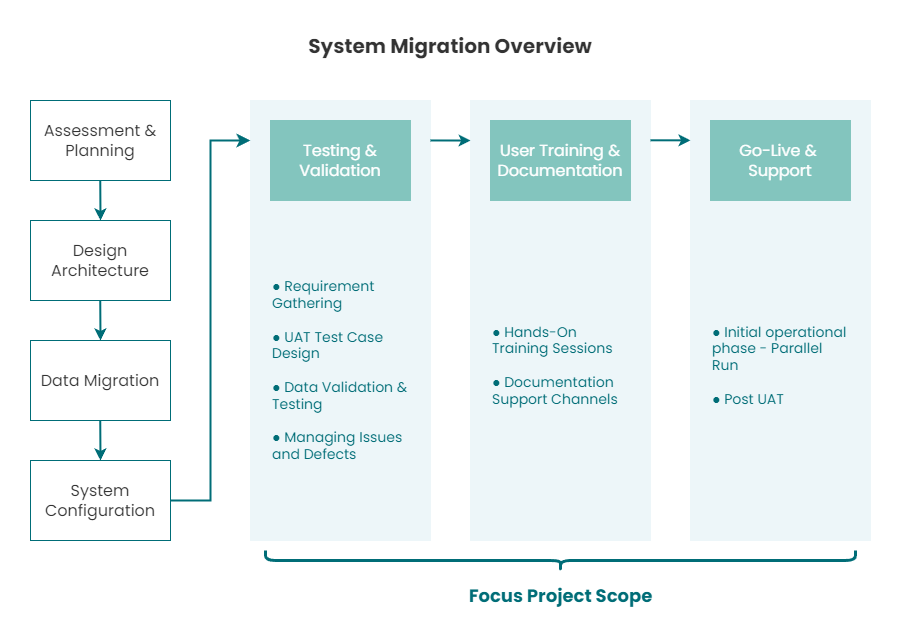

The diagram above was exported from draw.io. Its source (the exported page's mxGraphModel, read from the mxfile embedded in the PNG):
<mxGraphModel dx="1434" dy="836" grid="1" gridSize="10" guides="1" tooltips="1" connect="1" arrows="1" fold="1" page="1" pageScale="1" pageWidth="1169" pageHeight="827" math="0" shadow="0">
  <root>
    <mxCell id="0" />
    <mxCell id="1" parent="0" />
    <mxCell id="6WPoNz_lZdmMKB7ccVEn-29" value="" style="rounded=0;whiteSpace=wrap;html=1;strokeColor=#EDF6F9;container=0;fontFamily=Rubik;fillColor=#edf6f9;shadow=0;" parent="1" vertex="1">
      <mxGeometry x="825" y="170" width="180" height="440" as="geometry" />
    </mxCell>
    <mxCell id="6WPoNz_lZdmMKB7ccVEn-28" value="" style="rounded=0;whiteSpace=wrap;html=1;strokeColor=#EDF6F9;container=0;fontFamily=Rubik;fillColor=#edf6f9;shadow=0;" parent="1" vertex="1">
      <mxGeometry x="605" y="170" width="180" height="440" as="geometry" />
    </mxCell>
    <mxCell id="6WPoNz_lZdmMKB7ccVEn-27" value="" style="rounded=0;whiteSpace=wrap;html=1;strokeColor=#EDF6F9;container=0;fontFamily=Rubik;fillStyle=auto;gradientColor=none;gradientDirection=north;fillColor=#edf6f9;glass=0;shadow=0;" parent="1" vertex="1">
      <mxGeometry x="385" y="170" width="180" height="440" as="geometry" />
    </mxCell>
    <mxCell id="6WPoNz_lZdmMKB7ccVEn-1" value="System Migration Overview" style="text;strokeColor=none;align=center;fillColor=none;html=1;verticalAlign=middle;whiteSpace=wrap;rounded=0;fontSize=20;fontStyle=1;fontColor=#333333;fontFamily=Poppins;container=0;" parent="1" vertex="1">
      <mxGeometry x="385" y="100" width="400" height="30" as="geometry" />
    </mxCell>
    <mxCell id="6WPoNz_lZdmMKB7ccVEn-3" value="&lt;font style=&quot;font-size: 16px;&quot;&gt;Assessment &amp;amp; Planning&lt;/font&gt;" style="rounded=0;whiteSpace=wrap;html=1;fontFamily=Poppins;fontSize=16;strokeColor=#006D77;fontColor=#333333;container=0;" parent="1" vertex="1">
      <mxGeometry x="165" y="170" width="140" height="80" as="geometry" />
    </mxCell>
    <mxCell id="6WPoNz_lZdmMKB7ccVEn-4" value="&lt;font style=&quot;font-size: 16px;&quot;&gt;Design Architecture&lt;/font&gt;" style="rounded=0;whiteSpace=wrap;html=1;fontFamily=Poppins;fontSize=16;strokeColor=#006D77;fontColor=#333333;container=0;" parent="1" vertex="1">
      <mxGeometry x="165" y="290" width="140" height="80" as="geometry" />
    </mxCell>
    <mxCell id="6WPoNz_lZdmMKB7ccVEn-6" value="&lt;font style=&quot;font-size: 16px;&quot;&gt;Data Migration&lt;/font&gt;" style="rounded=0;whiteSpace=wrap;html=1;fontFamily=Poppins;fontSize=16;strokeColor=#006D77;fontColor=#333333;container=0;" parent="1" vertex="1">
      <mxGeometry x="165" y="410" width="140" height="80" as="geometry" />
    </mxCell>
    <mxCell id="6WPoNz_lZdmMKB7ccVEn-7" value="&lt;font style=&quot;font-size: 16px;&quot;&gt;System Configuration&lt;/font&gt;" style="rounded=0;whiteSpace=wrap;html=1;fontFamily=Poppins;fontSize=16;strokeColor=#006D77;fontColor=#333333;container=0;" parent="1" vertex="1">
      <mxGeometry x="165" y="530" width="140" height="80" as="geometry" />
    </mxCell>
    <mxCell id="6WPoNz_lZdmMKB7ccVEn-8" value="&lt;font style=&quot;font-size: 16px;&quot;&gt;Testing &amp;amp; Validation&lt;/font&gt;" style="rounded=0;whiteSpace=wrap;html=1;fontFamily=Poppins;fontSize=16;strokeColor=#83C5BE;fontColor=#FFFFFF;container=0;fillColor=#83c5be;" parent="1" vertex="1">
      <mxGeometry x="405" y="190" width="140" height="80" as="geometry" />
    </mxCell>
    <mxCell id="6WPoNz_lZdmMKB7ccVEn-9" value="User Training &amp;amp; Documentation" style="rounded=0;whiteSpace=wrap;html=1;fontFamily=Poppins;fontSize=16;strokeColor=#83C5BE;fontColor=#FFFFFF;container=0;fillColor=#83c5be;" parent="1" vertex="1">
      <mxGeometry x="625" y="190" width="140" height="80" as="geometry" />
    </mxCell>
    <mxCell id="6WPoNz_lZdmMKB7ccVEn-10" value="Go-Live &amp;amp;&amp;nbsp;&lt;div&gt;Support&lt;/div&gt;" style="rounded=0;whiteSpace=wrap;html=1;fontFamily=Poppins;fontSize=16;strokeColor=#83C5BE;fontColor=#FFFFFF;container=0;fillColor=#83c5be;" parent="1" vertex="1">
      <mxGeometry x="845" y="190" width="140" height="80" as="geometry" />
    </mxCell>
    <mxCell id="6WPoNz_lZdmMKB7ccVEn-32" value="" style="endArrow=classic;html=1;rounded=0;strokeColor=#006D77;strokeWidth=2;entryX=0.5;entryY=0;entryDx=0;entryDy=0;fontFamily=Rubik;" parent="1" target="6WPoNz_lZdmMKB7ccVEn-4" edge="1">
      <mxGeometry width="50" height="50" relative="1" as="geometry">
        <mxPoint x="234.75" y="250" as="sourcePoint" />
        <mxPoint x="234.75" y="284.14" as="targetPoint" />
      </mxGeometry>
    </mxCell>
    <mxCell id="6WPoNz_lZdmMKB7ccVEn-36" value="" style="endArrow=classic;html=1;rounded=0;strokeColor=#006D77;strokeWidth=2;entryX=0.5;entryY=0;entryDx=0;entryDy=0;fontFamily=Rubik;" parent="1" edge="1">
      <mxGeometry width="50" height="50" relative="1" as="geometry">
        <mxPoint x="234.74" y="370" as="sourcePoint" />
        <mxPoint x="234.99" y="410" as="targetPoint" />
      </mxGeometry>
    </mxCell>
    <mxCell id="6WPoNz_lZdmMKB7ccVEn-37" value="" style="endArrow=classic;html=1;rounded=0;strokeColor=#006D77;strokeWidth=2;entryX=0.5;entryY=0;entryDx=0;entryDy=0;fontFamily=Rubik;" parent="1" edge="1">
      <mxGeometry width="50" height="50" relative="1" as="geometry">
        <mxPoint x="234.74" y="490" as="sourcePoint" />
        <mxPoint x="234.99" y="530" as="targetPoint" />
      </mxGeometry>
    </mxCell>
    <mxCell id="6WPoNz_lZdmMKB7ccVEn-38" value="" style="edgeStyle=segmentEdgeStyle;endArrow=classic;html=1;curved=0;rounded=0;endSize=8;startSize=8;strokeWidth=2;strokeColor=#006D77;fontFamily=Rubik;" parent="1" edge="1">
      <mxGeometry width="50" height="50" relative="1" as="geometry">
        <mxPoint x="305" y="570" as="sourcePoint" />
        <mxPoint x="385" y="210" as="targetPoint" />
        <Array as="points">
          <mxPoint x="345" y="570" />
          <mxPoint x="345" y="210" />
          <mxPoint x="385" y="210" />
        </Array>
      </mxGeometry>
    </mxCell>
    <mxCell id="6WPoNz_lZdmMKB7ccVEn-41" value="" style="endArrow=classic;html=1;rounded=0;strokeColor=#006d77;strokeWidth=2;entryX=0.001;entryY=0.091;entryDx=0;entryDy=0;entryPerimeter=0;fontFamily=Rubik;" parent="1" target="6WPoNz_lZdmMKB7ccVEn-28" edge="1">
      <mxGeometry width="50" height="50" relative="1" as="geometry">
        <mxPoint x="565" y="209.95999999999998" as="sourcePoint" />
        <mxPoint x="604.0999999999999" y="209.93999999999997" as="targetPoint" />
      </mxGeometry>
    </mxCell>
    <mxCell id="6WPoNz_lZdmMKB7ccVEn-42" value="" style="endArrow=classic;html=1;rounded=0;strokeColor=#006d77;strokeWidth=2;entryX=0.001;entryY=0.091;entryDx=0;entryDy=0;entryPerimeter=0;fontFamily=Rubik;" parent="1" edge="1">
      <mxGeometry width="50" height="50" relative="1" as="geometry">
        <mxPoint x="785" y="209.79999999999998" as="sourcePoint" />
        <mxPoint x="825" y="209.84" as="targetPoint" />
      </mxGeometry>
    </mxCell>
    <mxCell id="6WPoNz_lZdmMKB7ccVEn-49" value="&lt;div style=&quot;&quot;&gt;&lt;div style=&quot;&quot;&gt;&lt;span style=&quot;background-color: initial;&quot;&gt;●&amp;nbsp;&lt;/span&gt;Hands-On Training Sessions&lt;/div&gt;&lt;div style=&quot;&quot;&gt;&lt;br&gt;&lt;/div&gt;&lt;div style=&quot;&quot;&gt;&lt;span style=&quot;background-color: initial;&quot;&gt;●&amp;nbsp;&lt;/span&gt;Documentation&lt;/div&gt;&lt;div style=&quot;&quot;&gt;Support Channels&lt;/div&gt;&lt;/div&gt;" style="text;strokeColor=none;align=left;fillColor=none;verticalAlign=middle;whiteSpace=wrap;rounded=0;fontFamily=Poppins;fontSize=14;horizontal=1;spacing=2;html=1;fontColor=#006D77;" parent="1" vertex="1">
      <mxGeometry x="625" y="280" width="140" height="310" as="geometry" />
    </mxCell>
    <mxCell id="6WPoNz_lZdmMKB7ccVEn-51" value="● Requirement Gathering&lt;div&gt;&lt;br&gt;&lt;div style=&quot;font-size: 14px;&quot;&gt;&lt;span style=&quot;background-color: initial;&quot;&gt;●&amp;nbsp;&lt;/span&gt;UAT Test Case Design&lt;br style=&quot;font-size: 14px;&quot;&gt;&lt;/div&gt;&lt;div style=&quot;font-size: 14px;&quot;&gt;&lt;br&gt;&lt;/div&gt;&lt;div style=&quot;font-size: 14px;&quot;&gt;&lt;span style=&quot;background-color: initial;&quot;&gt;●&amp;nbsp;&lt;/span&gt;Data Validation &amp;amp; Testing&lt;/div&gt;&lt;div style=&quot;font-size: 14px;&quot;&gt;&lt;span style=&quot;background-color: initial;&quot;&gt;&lt;br&gt;&lt;/span&gt;&lt;/div&gt;&lt;div style=&quot;font-size: 14px;&quot;&gt;&lt;span style=&quot;background-color: initial;&quot;&gt;●&amp;nbsp;&lt;/span&gt;&lt;span style=&quot;background-color: initial;&quot;&gt;Managing Issues and Defects&lt;/span&gt;&lt;/div&gt;&lt;/div&gt;" style="text;strokeColor=none;align=left;fillColor=none;html=1;verticalAlign=middle;whiteSpace=wrap;rounded=0;fontFamily=Poppins;fontColor=#006D77;fontSize=14;spacing=2;" parent="1" vertex="1">
      <mxGeometry x="405" y="290" width="140" height="300" as="geometry" />
    </mxCell>
    <mxCell id="6WPoNz_lZdmMKB7ccVEn-53" value="&lt;div style=&quot;&quot;&gt;&lt;div style=&quot;&quot;&gt;● Initial operational phase - Parallel Run&lt;span style=&quot;white-space: pre;&quot;&gt;&#09;&lt;/span&gt;&lt;br&gt;&lt;/div&gt;&lt;div style=&quot;&quot;&gt;&lt;br&gt;&lt;/div&gt;&lt;div style=&quot;&quot;&gt;● Post UAT&lt;br&gt;&lt;/div&gt;&lt;/div&gt;" style="text;strokeColor=none;align=left;fillColor=none;verticalAlign=middle;whiteSpace=wrap;rounded=0;fontFamily=Poppins;fontSize=14;horizontal=1;spacing=2;html=1;fontColor=#006D77;" parent="1" vertex="1">
      <mxGeometry x="845" y="280" width="140" height="310" as="geometry" />
    </mxCell>
    <mxCell id="6WPoNz_lZdmMKB7ccVEn-54" value="Focus Project Scope" style="text;strokeColor=none;align=center;fillColor=none;html=1;verticalAlign=middle;whiteSpace=wrap;rounded=0;fontFamily=Poppins;fontStyle=1;fontSize=18;fontColor=#006D77;" parent="1" vertex="1">
      <mxGeometry x="402.5" y="650" width="585" height="30" as="geometry" />
    </mxCell>
    <mxCell id="6WPoNz_lZdmMKB7ccVEn-57" value="" style="shape=curlyBracket;whiteSpace=wrap;html=1;rounded=1;flipH=1;labelPosition=right;verticalLabelPosition=middle;align=left;verticalAlign=middle;rotation=90;strokeWidth=3;strokeColor=#006D77;" parent="1" vertex="1">
      <mxGeometry x="685" y="335" width="20" height="590" as="geometry" />
    </mxCell>
  </root>
</mxGraphModel>